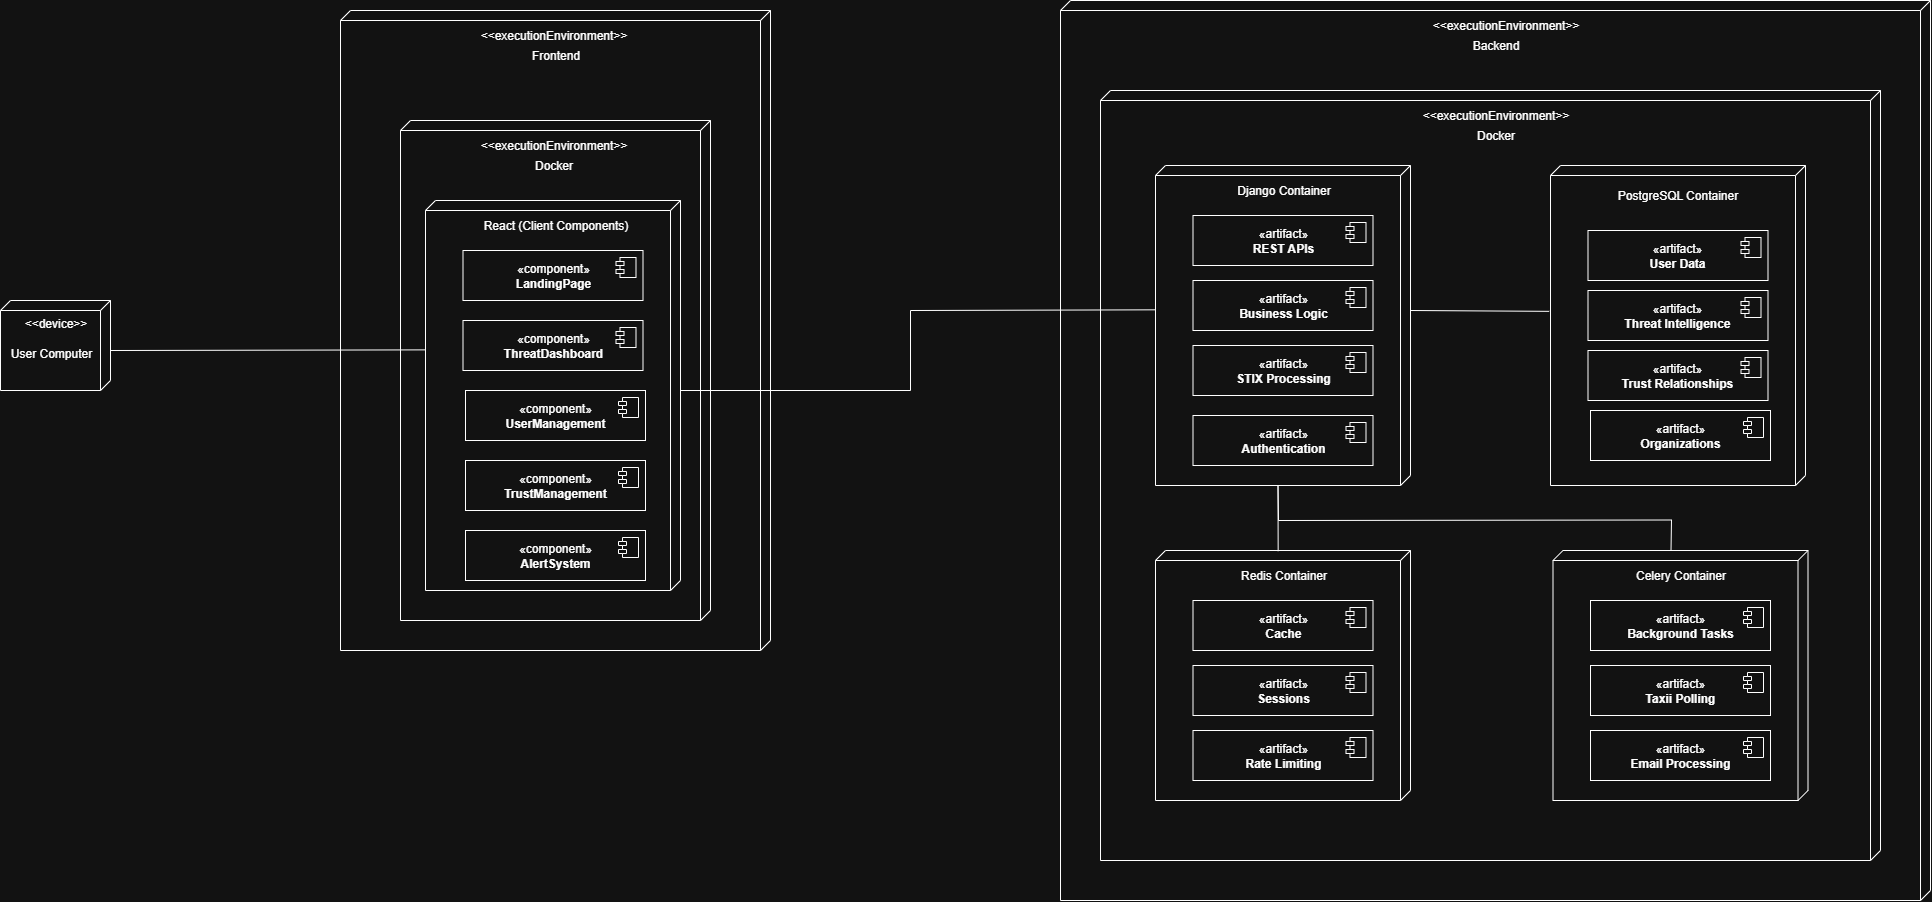

The diagram above was exported from draw.io. Its source (the exported page's mxGraphModel, read from the mxfile embedded in the PNG):
<mxGraphModel dx="2937" dy="1716" grid="1" gridSize="10" guides="1" tooltips="1" connect="1" arrows="1" fold="1" page="1" pageScale="1" pageWidth="850" pageHeight="1100" math="0" shadow="0">
  <root>
    <mxCell id="0" />
    <mxCell id="1" parent="0" />
    <mxCell id="RZXaBhEOVlE108jkvVuY-1" value="&lt;br&gt;&lt;br&gt;&amp;nbsp;User Computer" style="verticalAlign=top;align=left;shape=cube;size=10;direction=south;fontStyle=0;html=1;boundedLbl=1;spacingLeft=5;whiteSpace=wrap;" parent="1" vertex="1">
      <mxGeometry x="-1390" y="-50" width="110" height="90" as="geometry" />
    </mxCell>
    <mxCell id="p6RzeHPCziNALQQaHqko-1" value="&lt;span style=&quot;text-align: left; text-wrap-mode: wrap;&quot;&gt;&amp;lt;&amp;lt;device&amp;gt;&amp;gt;&lt;br&gt;&lt;br&gt;&lt;/span&gt;" style="text;html=1;align=center;verticalAlign=middle;resizable=0;points=[];autosize=1;strokeColor=none;fillColor=none;" parent="1" vertex="1">
      <mxGeometry x="-1380" y="-40" width="90" height="40" as="geometry" />
    </mxCell>
    <mxCell id="gG36Vxp4mWRUbAJoqAGo-8" value="" style="verticalAlign=top;align=left;shape=cube;size=10;direction=south;fontStyle=0;html=1;boundedLbl=1;spacingLeft=5;whiteSpace=wrap;" parent="1" vertex="1">
      <mxGeometry x="-1050" y="-340" width="430" height="640" as="geometry" />
    </mxCell>
    <mxCell id="gG36Vxp4mWRUbAJoqAGo-9" value="" style="verticalAlign=top;align=left;shape=cube;size=10;direction=south;fontStyle=0;html=1;boundedLbl=1;spacingLeft=5;whiteSpace=wrap;" parent="1" vertex="1">
      <mxGeometry x="-990" y="-230" width="310" height="500" as="geometry" />
    </mxCell>
    <mxCell id="gG36Vxp4mWRUbAJoqAGo-11" value="&lt;div&gt;Docker&lt;/div&gt;" style="text;html=1;align=center;verticalAlign=middle;resizable=0;points=[];autosize=1;strokeColor=none;fillColor=none;" parent="1" vertex="1">
      <mxGeometry x="-867.5" y="-200" width="60" height="30" as="geometry" />
    </mxCell>
    <mxCell id="gG36Vxp4mWRUbAJoqAGo-12" value="" style="verticalAlign=top;align=left;shape=cube;size=10;direction=south;fontStyle=0;html=1;boundedLbl=1;spacingLeft=5;whiteSpace=wrap;" parent="1" vertex="1">
      <mxGeometry x="-965" y="-150" width="255" height="390" as="geometry" />
    </mxCell>
    <mxCell id="gG36Vxp4mWRUbAJoqAGo-13" value="React (Client Components)" style="text;html=1;align=center;verticalAlign=middle;resizable=0;points=[];autosize=1;strokeColor=none;fillColor=none;" parent="1" vertex="1">
      <mxGeometry x="-920" y="-140" width="170" height="30" as="geometry" />
    </mxCell>
    <mxCell id="gG36Vxp4mWRUbAJoqAGo-16" value="«component»&lt;br&gt;&lt;b&gt;ThreatDashboard&lt;/b&gt;" style="html=1;dropTarget=0;whiteSpace=wrap;" parent="1" vertex="1">
      <mxGeometry x="-927.5" y="-30" width="180" height="50" as="geometry" />
    </mxCell>
    <mxCell id="gG36Vxp4mWRUbAJoqAGo-17" value="" style="shape=module;jettyWidth=8;jettyHeight=4;" parent="gG36Vxp4mWRUbAJoqAGo-16" vertex="1">
      <mxGeometry x="1" width="20" height="20" relative="1" as="geometry">
        <mxPoint x="-27" y="7" as="offset" />
      </mxGeometry>
    </mxCell>
    <mxCell id="gG36Vxp4mWRUbAJoqAGo-18" value="«component»&lt;br&gt;&lt;b&gt;UserManagement&lt;/b&gt;" style="html=1;dropTarget=0;whiteSpace=wrap;" parent="1" vertex="1">
      <mxGeometry x="-925" y="40" width="180" height="50" as="geometry" />
    </mxCell>
    <mxCell id="gG36Vxp4mWRUbAJoqAGo-19" value="" style="shape=module;jettyWidth=8;jettyHeight=4;" parent="gG36Vxp4mWRUbAJoqAGo-18" vertex="1">
      <mxGeometry x="1" width="20" height="20" relative="1" as="geometry">
        <mxPoint x="-27" y="7" as="offset" />
      </mxGeometry>
    </mxCell>
    <mxCell id="gG36Vxp4mWRUbAJoqAGo-20" value="«component»&lt;br&gt;&lt;b&gt;TrustManagement&lt;/b&gt;" style="html=1;dropTarget=0;whiteSpace=wrap;" parent="1" vertex="1">
      <mxGeometry x="-925" y="110" width="180" height="50" as="geometry" />
    </mxCell>
    <mxCell id="gG36Vxp4mWRUbAJoqAGo-21" value="" style="shape=module;jettyWidth=8;jettyHeight=4;" parent="gG36Vxp4mWRUbAJoqAGo-20" vertex="1">
      <mxGeometry x="1" width="20" height="20" relative="1" as="geometry">
        <mxPoint x="-27" y="7" as="offset" />
      </mxGeometry>
    </mxCell>
    <mxCell id="gG36Vxp4mWRUbAJoqAGo-22" value="&amp;lt;&amp;lt;executionEnvironment&amp;gt;&amp;gt;" style="text;html=1;align=center;verticalAlign=middle;resizable=0;points=[];autosize=1;strokeColor=none;fillColor=none;" parent="1" vertex="1">
      <mxGeometry x="-922.5" y="-330" width="170" height="30" as="geometry" />
    </mxCell>
    <mxCell id="gG36Vxp4mWRUbAJoqAGo-23" value="Frontend" style="text;html=1;align=center;verticalAlign=middle;resizable=0;points=[];autosize=1;strokeColor=none;fillColor=none;" parent="1" vertex="1">
      <mxGeometry x="-870" y="-310" width="70" height="30" as="geometry" />
    </mxCell>
    <mxCell id="gG36Vxp4mWRUbAJoqAGo-24" value="&amp;lt;&amp;lt;executionEnvironment&amp;gt;&amp;gt;" style="text;html=1;align=center;verticalAlign=middle;resizable=0;points=[];autosize=1;strokeColor=none;fillColor=none;" parent="1" vertex="1">
      <mxGeometry x="-922.5" y="-220" width="170" height="30" as="geometry" />
    </mxCell>
    <mxCell id="gG36Vxp4mWRUbAJoqAGo-25" value="" style="verticalAlign=top;align=left;shape=cube;size=10;direction=south;fontStyle=0;html=1;boundedLbl=1;spacingLeft=5;whiteSpace=wrap;" parent="1" vertex="1">
      <mxGeometry x="-330" y="-350" width="870" height="900" as="geometry" />
    </mxCell>
    <mxCell id="gG36Vxp4mWRUbAJoqAGo-26" value="&amp;lt;&amp;lt;executionEnvironment&amp;gt;&amp;gt;" style="text;html=1;align=center;verticalAlign=middle;resizable=0;points=[];autosize=1;strokeColor=none;fillColor=none;" parent="1" vertex="1">
      <mxGeometry x="30" y="-340" width="170" height="30" as="geometry" />
    </mxCell>
    <mxCell id="gG36Vxp4mWRUbAJoqAGo-27" value="Backend" style="text;html=1;align=center;verticalAlign=middle;resizable=0;points=[];autosize=1;strokeColor=none;fillColor=none;" parent="1" vertex="1">
      <mxGeometry x="70" y="-320" width="70" height="30" as="geometry" />
    </mxCell>
    <mxCell id="gG36Vxp4mWRUbAJoqAGo-28" value="" style="verticalAlign=top;align=left;shape=cube;size=10;direction=south;fontStyle=0;html=1;boundedLbl=1;spacingLeft=5;whiteSpace=wrap;" parent="1" vertex="1">
      <mxGeometry x="-290" y="-260" width="780" height="770" as="geometry" />
    </mxCell>
    <mxCell id="gG36Vxp4mWRUbAJoqAGo-29" value="«component»&lt;br&gt;&lt;b&gt;LandingPage&lt;/b&gt;" style="html=1;dropTarget=0;whiteSpace=wrap;" parent="1" vertex="1">
      <mxGeometry x="-927.5" y="-100" width="180" height="50" as="geometry" />
    </mxCell>
    <mxCell id="gG36Vxp4mWRUbAJoqAGo-30" value="" style="shape=module;jettyWidth=8;jettyHeight=4;" parent="gG36Vxp4mWRUbAJoqAGo-29" vertex="1">
      <mxGeometry x="1" width="20" height="20" relative="1" as="geometry">
        <mxPoint x="-27" y="7" as="offset" />
      </mxGeometry>
    </mxCell>
    <mxCell id="gG36Vxp4mWRUbAJoqAGo-31" value="«component»&lt;br&gt;&lt;b&gt;AlertSystem&lt;/b&gt;" style="html=1;dropTarget=0;whiteSpace=wrap;" parent="1" vertex="1">
      <mxGeometry x="-925" y="180" width="180" height="50" as="geometry" />
    </mxCell>
    <mxCell id="gG36Vxp4mWRUbAJoqAGo-32" value="" style="shape=module;jettyWidth=8;jettyHeight=4;" parent="gG36Vxp4mWRUbAJoqAGo-31" vertex="1">
      <mxGeometry x="1" width="20" height="20" relative="1" as="geometry">
        <mxPoint x="-27" y="7" as="offset" />
      </mxGeometry>
    </mxCell>
    <mxCell id="gG36Vxp4mWRUbAJoqAGo-33" value="&amp;lt;&amp;lt;executionEnvironment&amp;gt;&amp;gt;" style="text;html=1;align=center;verticalAlign=middle;resizable=0;points=[];autosize=1;strokeColor=none;fillColor=none;" parent="1" vertex="1">
      <mxGeometry x="20" y="-250" width="170" height="30" as="geometry" />
    </mxCell>
    <mxCell id="gG36Vxp4mWRUbAJoqAGo-34" value="&lt;div&gt;Docker&lt;/div&gt;" style="text;html=1;align=center;verticalAlign=middle;resizable=0;points=[];autosize=1;strokeColor=none;fillColor=none;" parent="1" vertex="1">
      <mxGeometry x="75" y="-230" width="60" height="30" as="geometry" />
    </mxCell>
    <mxCell id="gG36Vxp4mWRUbAJoqAGo-35" value="" style="verticalAlign=top;align=left;shape=cube;size=10;direction=south;fontStyle=0;html=1;boundedLbl=1;spacingLeft=5;whiteSpace=wrap;" parent="1" vertex="1">
      <mxGeometry x="-235" y="-185" width="255" height="320" as="geometry" />
    </mxCell>
    <mxCell id="gG36Vxp4mWRUbAJoqAGo-36" value="Django Container" style="text;html=1;align=center;verticalAlign=middle;resizable=0;points=[];autosize=1;strokeColor=none;fillColor=none;" parent="1" vertex="1">
      <mxGeometry x="-167.5" y="-175" width="120" height="30" as="geometry" />
    </mxCell>
    <mxCell id="gG36Vxp4mWRUbAJoqAGo-37" value="«artifact»&lt;br&gt;&lt;b&gt;REST APIs&lt;/b&gt;" style="html=1;dropTarget=0;whiteSpace=wrap;" parent="1" vertex="1">
      <mxGeometry x="-197.5" y="-135" width="180" height="50" as="geometry" />
    </mxCell>
    <mxCell id="gG36Vxp4mWRUbAJoqAGo-38" value="" style="shape=module;jettyWidth=8;jettyHeight=4;" parent="gG36Vxp4mWRUbAJoqAGo-37" vertex="1">
      <mxGeometry x="1" width="20" height="20" relative="1" as="geometry">
        <mxPoint x="-27" y="7" as="offset" />
      </mxGeometry>
    </mxCell>
    <mxCell id="gG36Vxp4mWRUbAJoqAGo-43" value="«artifact»&lt;br&gt;&lt;b&gt;Business Logic&lt;/b&gt;" style="html=1;dropTarget=0;whiteSpace=wrap;" parent="1" vertex="1">
      <mxGeometry x="-197.5" y="-70" width="180" height="50" as="geometry" />
    </mxCell>
    <mxCell id="gG36Vxp4mWRUbAJoqAGo-44" value="" style="shape=module;jettyWidth=8;jettyHeight=4;" parent="gG36Vxp4mWRUbAJoqAGo-43" vertex="1">
      <mxGeometry x="1" width="20" height="20" relative="1" as="geometry">
        <mxPoint x="-27" y="7" as="offset" />
      </mxGeometry>
    </mxCell>
    <mxCell id="gG36Vxp4mWRUbAJoqAGo-45" value="«artifact»&lt;br&gt;&lt;b&gt;STIX Processing&lt;/b&gt;" style="html=1;dropTarget=0;whiteSpace=wrap;" parent="1" vertex="1">
      <mxGeometry x="-197.5" y="-5" width="180" height="50" as="geometry" />
    </mxCell>
    <mxCell id="gG36Vxp4mWRUbAJoqAGo-46" value="" style="shape=module;jettyWidth=8;jettyHeight=4;" parent="gG36Vxp4mWRUbAJoqAGo-45" vertex="1">
      <mxGeometry x="1" width="20" height="20" relative="1" as="geometry">
        <mxPoint x="-27" y="7" as="offset" />
      </mxGeometry>
    </mxCell>
    <mxCell id="gG36Vxp4mWRUbAJoqAGo-47" value="«artifact»&lt;br&gt;&lt;b&gt;Authentication&lt;/b&gt;" style="html=1;dropTarget=0;whiteSpace=wrap;" parent="1" vertex="1">
      <mxGeometry x="-197.5" y="65" width="180" height="50" as="geometry" />
    </mxCell>
    <mxCell id="gG36Vxp4mWRUbAJoqAGo-48" value="" style="shape=module;jettyWidth=8;jettyHeight=4;" parent="gG36Vxp4mWRUbAJoqAGo-47" vertex="1">
      <mxGeometry x="1" width="20" height="20" relative="1" as="geometry">
        <mxPoint x="-27" y="7" as="offset" />
      </mxGeometry>
    </mxCell>
    <mxCell id="gG36Vxp4mWRUbAJoqAGo-49" value="" style="verticalAlign=top;align=left;shape=cube;size=10;direction=south;fontStyle=0;html=1;boundedLbl=1;spacingLeft=5;whiteSpace=wrap;" parent="1" vertex="1">
      <mxGeometry x="160" y="-185" width="255" height="320" as="geometry" />
    </mxCell>
    <mxCell id="gG36Vxp4mWRUbAJoqAGo-50" value=" PostgreSQL Container" style="text;html=1;align=center;verticalAlign=middle;resizable=0;points=[];autosize=1;strokeColor=none;fillColor=none;" parent="1" vertex="1">
      <mxGeometry x="217.5" y="-170" width="140" height="30" as="geometry" />
    </mxCell>
    <mxCell id="gG36Vxp4mWRUbAJoqAGo-51" value="«artifact»&lt;br&gt;&lt;b&gt;User Data&lt;/b&gt;" style="html=1;dropTarget=0;whiteSpace=wrap;" parent="1" vertex="1">
      <mxGeometry x="197.5" y="-120" width="180" height="50" as="geometry" />
    </mxCell>
    <mxCell id="gG36Vxp4mWRUbAJoqAGo-52" value="" style="shape=module;jettyWidth=8;jettyHeight=4;" parent="gG36Vxp4mWRUbAJoqAGo-51" vertex="1">
      <mxGeometry x="1" width="20" height="20" relative="1" as="geometry">
        <mxPoint x="-27" y="7" as="offset" />
      </mxGeometry>
    </mxCell>
    <mxCell id="gG36Vxp4mWRUbAJoqAGo-53" value="«artifact»&lt;br&gt;&lt;b&gt;Threat Intelligence&lt;/b&gt;" style="html=1;dropTarget=0;whiteSpace=wrap;" parent="1" vertex="1">
      <mxGeometry x="197.5" y="-60" width="180" height="50" as="geometry" />
    </mxCell>
    <mxCell id="gG36Vxp4mWRUbAJoqAGo-54" value="" style="shape=module;jettyWidth=8;jettyHeight=4;" parent="gG36Vxp4mWRUbAJoqAGo-53" vertex="1">
      <mxGeometry x="1" width="20" height="20" relative="1" as="geometry">
        <mxPoint x="-27" y="7" as="offset" />
      </mxGeometry>
    </mxCell>
    <mxCell id="gG36Vxp4mWRUbAJoqAGo-55" value="«artifact»&lt;br&gt;&lt;b&gt;Trust Relationships&lt;/b&gt;" style="html=1;dropTarget=0;whiteSpace=wrap;" parent="1" vertex="1">
      <mxGeometry x="197.5" width="180" height="50" as="geometry" />
    </mxCell>
    <mxCell id="gG36Vxp4mWRUbAJoqAGo-56" value="" style="shape=module;jettyWidth=8;jettyHeight=4;" parent="gG36Vxp4mWRUbAJoqAGo-55" vertex="1">
      <mxGeometry x="1" width="20" height="20" relative="1" as="geometry">
        <mxPoint x="-27" y="7" as="offset" />
      </mxGeometry>
    </mxCell>
    <mxCell id="gG36Vxp4mWRUbAJoqAGo-57" value="«artifact»&lt;br&gt;&lt;b&gt;Organizations&lt;/b&gt;" style="html=1;dropTarget=0;whiteSpace=wrap;" parent="1" vertex="1">
      <mxGeometry x="200" y="60" width="180" height="50" as="geometry" />
    </mxCell>
    <mxCell id="gG36Vxp4mWRUbAJoqAGo-58" value="" style="shape=module;jettyWidth=8;jettyHeight=4;" parent="gG36Vxp4mWRUbAJoqAGo-57" vertex="1">
      <mxGeometry x="1" width="20" height="20" relative="1" as="geometry">
        <mxPoint x="-27" y="7" as="offset" />
      </mxGeometry>
    </mxCell>
    <mxCell id="gG36Vxp4mWRUbAJoqAGo-59" value="" style="verticalAlign=top;align=left;shape=cube;size=10;direction=south;fontStyle=0;html=1;boundedLbl=1;spacingLeft=5;whiteSpace=wrap;" parent="1" vertex="1">
      <mxGeometry x="-235" y="200" width="255" height="250" as="geometry" />
    </mxCell>
    <mxCell id="gG36Vxp4mWRUbAJoqAGo-60" value="Redis Container" style="text;html=1;align=center;verticalAlign=middle;resizable=0;points=[];autosize=1;strokeColor=none;fillColor=none;" parent="1" vertex="1">
      <mxGeometry x="-162.5" y="210" width="110" height="30" as="geometry" />
    </mxCell>
    <mxCell id="gG36Vxp4mWRUbAJoqAGo-61" value="«artifact»&lt;br&gt;&lt;b&gt;Cache&lt;/b&gt;" style="html=1;dropTarget=0;whiteSpace=wrap;" parent="1" vertex="1">
      <mxGeometry x="-197.5" y="250" width="180" height="50" as="geometry" />
    </mxCell>
    <mxCell id="gG36Vxp4mWRUbAJoqAGo-62" value="" style="shape=module;jettyWidth=8;jettyHeight=4;" parent="gG36Vxp4mWRUbAJoqAGo-61" vertex="1">
      <mxGeometry x="1" width="20" height="20" relative="1" as="geometry">
        <mxPoint x="-27" y="7" as="offset" />
      </mxGeometry>
    </mxCell>
    <mxCell id="gG36Vxp4mWRUbAJoqAGo-63" value="«artifact»&lt;br&gt;&lt;b&gt;Sessions&lt;/b&gt;" style="html=1;dropTarget=0;whiteSpace=wrap;" parent="1" vertex="1">
      <mxGeometry x="-197.5" y="315" width="180" height="50" as="geometry" />
    </mxCell>
    <mxCell id="gG36Vxp4mWRUbAJoqAGo-64" value="" style="shape=module;jettyWidth=8;jettyHeight=4;" parent="gG36Vxp4mWRUbAJoqAGo-63" vertex="1">
      <mxGeometry x="1" width="20" height="20" relative="1" as="geometry">
        <mxPoint x="-27" y="7" as="offset" />
      </mxGeometry>
    </mxCell>
    <mxCell id="gG36Vxp4mWRUbAJoqAGo-65" value="«artifact»&lt;br&gt;&lt;b&gt;Rate Limiting&lt;/b&gt;" style="html=1;dropTarget=0;whiteSpace=wrap;" parent="1" vertex="1">
      <mxGeometry x="-197.5" y="380" width="180" height="50" as="geometry" />
    </mxCell>
    <mxCell id="gG36Vxp4mWRUbAJoqAGo-66" value="" style="shape=module;jettyWidth=8;jettyHeight=4;" parent="gG36Vxp4mWRUbAJoqAGo-65" vertex="1">
      <mxGeometry x="1" width="20" height="20" relative="1" as="geometry">
        <mxPoint x="-27" y="7" as="offset" />
      </mxGeometry>
    </mxCell>
    <mxCell id="gG36Vxp4mWRUbAJoqAGo-70" value="" style="verticalAlign=top;align=left;shape=cube;size=10;direction=south;fontStyle=0;html=1;boundedLbl=1;spacingLeft=5;whiteSpace=wrap;" parent="1" vertex="1">
      <mxGeometry x="162.5" y="200" width="255" height="250" as="geometry" />
    </mxCell>
    <mxCell id="gG36Vxp4mWRUbAJoqAGo-71" value="Celery Container" style="text;html=1;align=center;verticalAlign=middle;resizable=0;points=[];autosize=1;strokeColor=none;fillColor=none;" parent="1" vertex="1">
      <mxGeometry x="235" y="210" width="110" height="30" as="geometry" />
    </mxCell>
    <mxCell id="gG36Vxp4mWRUbAJoqAGo-72" value="«artifact»&lt;br&gt;&lt;b&gt;Background Tasks&lt;/b&gt;" style="html=1;dropTarget=0;whiteSpace=wrap;" parent="1" vertex="1">
      <mxGeometry x="200" y="250" width="180" height="50" as="geometry" />
    </mxCell>
    <mxCell id="gG36Vxp4mWRUbAJoqAGo-73" value="" style="shape=module;jettyWidth=8;jettyHeight=4;" parent="gG36Vxp4mWRUbAJoqAGo-72" vertex="1">
      <mxGeometry x="1" width="20" height="20" relative="1" as="geometry">
        <mxPoint x="-27" y="7" as="offset" />
      </mxGeometry>
    </mxCell>
    <mxCell id="gG36Vxp4mWRUbAJoqAGo-74" value="«artifact»&lt;br&gt;&lt;b&gt;Taxii Polling&lt;/b&gt;" style="html=1;dropTarget=0;whiteSpace=wrap;" parent="1" vertex="1">
      <mxGeometry x="200" y="315" width="180" height="50" as="geometry" />
    </mxCell>
    <mxCell id="gG36Vxp4mWRUbAJoqAGo-75" value="" style="shape=module;jettyWidth=8;jettyHeight=4;" parent="gG36Vxp4mWRUbAJoqAGo-74" vertex="1">
      <mxGeometry x="1" width="20" height="20" relative="1" as="geometry">
        <mxPoint x="-27" y="7" as="offset" />
      </mxGeometry>
    </mxCell>
    <mxCell id="gG36Vxp4mWRUbAJoqAGo-76" value="«artifact»&lt;br&gt;&lt;b&gt;Email Processing&lt;/b&gt;" style="html=1;dropTarget=0;whiteSpace=wrap;" parent="1" vertex="1">
      <mxGeometry x="200" y="380" width="180" height="50" as="geometry" />
    </mxCell>
    <mxCell id="gG36Vxp4mWRUbAJoqAGo-77" value="" style="shape=module;jettyWidth=8;jettyHeight=4;" parent="gG36Vxp4mWRUbAJoqAGo-76" vertex="1">
      <mxGeometry x="1" width="20" height="20" relative="1" as="geometry">
        <mxPoint x="-27" y="7" as="offset" />
      </mxGeometry>
    </mxCell>
    <mxCell id="EaFlcXXfz_LKERl_HQE--1" value="" style="endArrow=none;html=1;rounded=0;exitX=0.383;exitY=0.999;exitDx=0;exitDy=0;exitPerimeter=0;" parent="1" source="gG36Vxp4mWRUbAJoqAGo-12" edge="1">
      <mxGeometry width="50" height="50" relative="1" as="geometry">
        <mxPoint x="-970" as="sourcePoint" />
        <mxPoint x="-1280" as="targetPoint" />
      </mxGeometry>
    </mxCell>
    <mxCell id="EaFlcXXfz_LKERl_HQE--2" value="" style="endArrow=none;html=1;rounded=0;exitX=0;exitY=0;exitDx=190;exitDy=0;exitPerimeter=0;entryX=0.451;entryY=1.001;entryDx=0;entryDy=0;entryPerimeter=0;" parent="1" source="gG36Vxp4mWRUbAJoqAGo-12" target="gG36Vxp4mWRUbAJoqAGo-35" edge="1">
      <mxGeometry width="50" height="50" relative="1" as="geometry">
        <mxPoint x="-370" y="220" as="sourcePoint" />
        <mxPoint x="-240" y="-40" as="targetPoint" />
        <Array as="points">
          <mxPoint x="-480" y="40" />
          <mxPoint x="-480" y="-40" />
        </Array>
      </mxGeometry>
    </mxCell>
    <mxCell id="EaFlcXXfz_LKERl_HQE--3" value="" style="endArrow=none;html=1;rounded=0;entryX=0.487;entryY=1.005;entryDx=0;entryDy=0;entryPerimeter=0;exitX=0;exitY=0;exitDx=155;exitDy=0;exitPerimeter=0;" parent="1" edge="1">
      <mxGeometry width="50" height="50" relative="1" as="geometry">
        <mxPoint x="20" y="-40" as="sourcePoint" />
        <mxPoint x="158.7249999999999" y="-39.159999999999854" as="targetPoint" />
      </mxGeometry>
    </mxCell>
    <mxCell id="EaFlcXXfz_LKERl_HQE--4" value="" style="endArrow=none;html=1;rounded=0;exitX=0.003;exitY=0.519;exitDx=0;exitDy=0;exitPerimeter=0;entryX=0;entryY=0;entryDx=320;entryDy=132.5;entryPerimeter=0;" parent="1" source="gG36Vxp4mWRUbAJoqAGo-59" target="gG36Vxp4mWRUbAJoqAGo-35" edge="1">
      <mxGeometry width="50" height="50" relative="1" as="geometry">
        <mxPoint x="-180" y="170" as="sourcePoint" />
        <mxPoint x="-130" y="120" as="targetPoint" />
      </mxGeometry>
    </mxCell>
    <mxCell id="EaFlcXXfz_LKERl_HQE--5" value="" style="endArrow=none;html=1;rounded=0;exitX=0.002;exitY=0.498;exitDx=0;exitDy=0;exitPerimeter=0;entryX=0;entryY=0;entryDx=320;entryDy=132.5;entryPerimeter=0;" parent="1" target="gG36Vxp4mWRUbAJoqAGo-35" edge="1">
      <mxGeometry width="50" height="50" relative="1" as="geometry">
        <mxPoint x="280.5100000000002" y="200" as="sourcePoint" />
        <mxPoint x="-120" y="139.5" as="targetPoint" />
        <Array as="points">
          <mxPoint x="281" y="169.5" />
          <mxPoint x="-112" y="170" />
        </Array>
      </mxGeometry>
    </mxCell>
  </root>
</mxGraphModel>